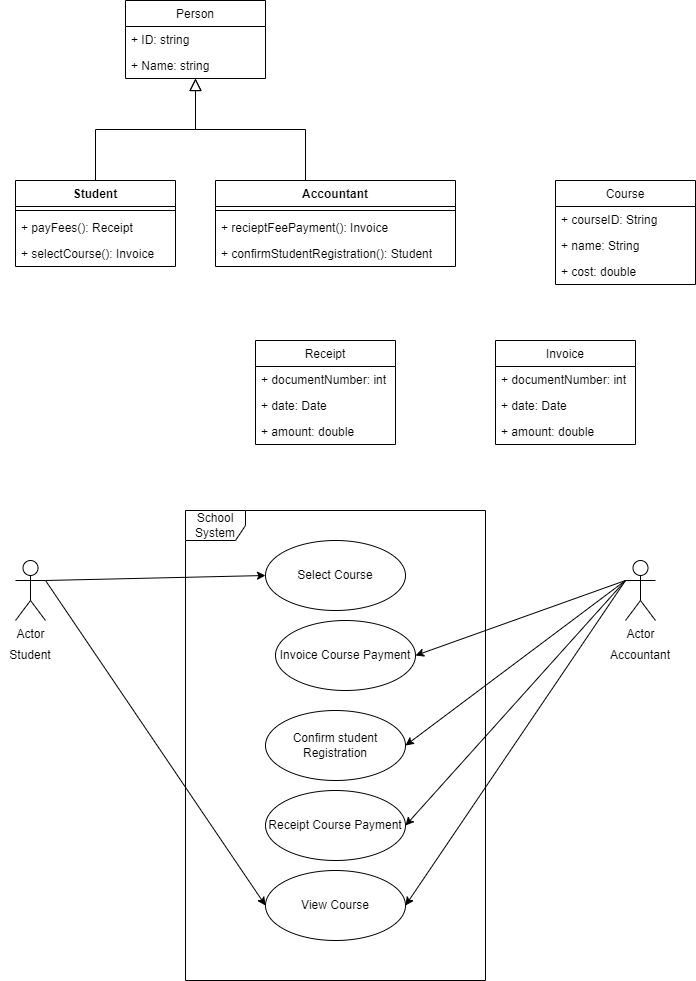

The diagram above was exported from draw.io. Its source (the exported page's mxGraphModel, read from the mxfile embedded in the PNG):
<mxGraphModel dx="794" dy="740" grid="1" gridSize="10" guides="1" tooltips="1" connect="1" arrows="1" fold="1" page="1" pageScale="1" pageWidth="827" pageHeight="1169" math="0" shadow="0">
  <root>
    <mxCell id="WIyWlLk6GJQsqaUBKTNV-0" />
    <mxCell id="WIyWlLk6GJQsqaUBKTNV-1" parent="WIyWlLk6GJQsqaUBKTNV-0" />
    <mxCell id="zkfFHV4jXpPFQw0GAbJ--12" value="" style="endArrow=block;endSize=10;endFill=0;shadow=0;strokeWidth=1;rounded=0;edgeStyle=elbowEdgeStyle;elbow=vertical;" parent="WIyWlLk6GJQsqaUBKTNV-1" edge="1">
      <mxGeometry width="160" relative="1" as="geometry">
        <mxPoint x="200" y="360" as="sourcePoint" />
        <mxPoint x="300" y="258" as="targetPoint" />
      </mxGeometry>
    </mxCell>
    <mxCell id="zkfFHV4jXpPFQw0GAbJ--16" value="" style="endArrow=block;endSize=10;endFill=0;shadow=0;strokeWidth=1;rounded=0;edgeStyle=elbowEdgeStyle;elbow=vertical;" parent="WIyWlLk6GJQsqaUBKTNV-1" edge="1">
      <mxGeometry width="160" relative="1" as="geometry">
        <mxPoint x="410" y="360" as="sourcePoint" />
        <mxPoint x="300" y="258" as="targetPoint" />
      </mxGeometry>
    </mxCell>
    <mxCell id="Q6WfdKd9v2cdohJtW9Sj-4" value="Accountant" style="swimlane;fontStyle=1;align=center;verticalAlign=top;childLayout=stackLayout;horizontal=1;startSize=26;horizontalStack=0;resizeParent=1;resizeParentMax=0;resizeLast=0;collapsible=1;marginBottom=0;" vertex="1" parent="WIyWlLk6GJQsqaUBKTNV-1">
      <mxGeometry x="320" y="360" width="240" height="86" as="geometry" />
    </mxCell>
    <mxCell id="Q6WfdKd9v2cdohJtW9Sj-6" value="" style="line;strokeWidth=1;fillColor=none;align=left;verticalAlign=middle;spacingTop=-1;spacingLeft=3;spacingRight=3;rotatable=0;labelPosition=right;points=[];portConstraint=eastwest;strokeColor=inherit;" vertex="1" parent="Q6WfdKd9v2cdohJtW9Sj-4">
      <mxGeometry y="26" width="240" height="8" as="geometry" />
    </mxCell>
    <mxCell id="Q6WfdKd9v2cdohJtW9Sj-15" value="+ recieptFeePayment(): Invoice" style="text;strokeColor=none;fillColor=none;align=left;verticalAlign=top;spacingLeft=4;spacingRight=4;overflow=hidden;rotatable=0;points=[[0,0.5],[1,0.5]];portConstraint=eastwest;" vertex="1" parent="Q6WfdKd9v2cdohJtW9Sj-4">
      <mxGeometry y="34" width="240" height="26" as="geometry" />
    </mxCell>
    <mxCell id="Q6WfdKd9v2cdohJtW9Sj-7" value="+ confirmStudentRegistration(): Student" style="text;strokeColor=none;fillColor=none;align=left;verticalAlign=top;spacingLeft=4;spacingRight=4;overflow=hidden;rotatable=0;points=[[0,0.5],[1,0.5]];portConstraint=eastwest;" vertex="1" parent="Q6WfdKd9v2cdohJtW9Sj-4">
      <mxGeometry y="60" width="240" height="26" as="geometry" />
    </mxCell>
    <mxCell id="Q6WfdKd9v2cdohJtW9Sj-8" value="Person" style="swimlane;fontStyle=0;childLayout=stackLayout;horizontal=1;startSize=26;fillColor=none;horizontalStack=0;resizeParent=1;resizeParentMax=0;resizeLast=0;collapsible=1;marginBottom=0;" vertex="1" parent="WIyWlLk6GJQsqaUBKTNV-1">
      <mxGeometry x="230" y="180" width="140" height="78" as="geometry" />
    </mxCell>
    <mxCell id="Q6WfdKd9v2cdohJtW9Sj-9" value="+ ID: string" style="text;strokeColor=none;fillColor=none;align=left;verticalAlign=top;spacingLeft=4;spacingRight=4;overflow=hidden;rotatable=0;points=[[0,0.5],[1,0.5]];portConstraint=eastwest;" vertex="1" parent="Q6WfdKd9v2cdohJtW9Sj-8">
      <mxGeometry y="26" width="140" height="26" as="geometry" />
    </mxCell>
    <mxCell id="Q6WfdKd9v2cdohJtW9Sj-10" value="+ Name: string" style="text;strokeColor=none;fillColor=none;align=left;verticalAlign=top;spacingLeft=4;spacingRight=4;overflow=hidden;rotatable=0;points=[[0,0.5],[1,0.5]];portConstraint=eastwest;" vertex="1" parent="Q6WfdKd9v2cdohJtW9Sj-8">
      <mxGeometry y="52" width="140" height="26" as="geometry" />
    </mxCell>
    <mxCell id="Q6WfdKd9v2cdohJtW9Sj-17" value="Student" style="swimlane;fontStyle=1;align=center;verticalAlign=top;childLayout=stackLayout;horizontal=1;startSize=26;horizontalStack=0;resizeParent=1;resizeParentMax=0;resizeLast=0;collapsible=1;marginBottom=0;" vertex="1" parent="WIyWlLk6GJQsqaUBKTNV-1">
      <mxGeometry x="120" y="360" width="160" height="86" as="geometry" />
    </mxCell>
    <mxCell id="Q6WfdKd9v2cdohJtW9Sj-19" value="" style="line;strokeWidth=1;fillColor=none;align=left;verticalAlign=middle;spacingTop=-1;spacingLeft=3;spacingRight=3;rotatable=0;labelPosition=right;points=[];portConstraint=eastwest;strokeColor=inherit;" vertex="1" parent="Q6WfdKd9v2cdohJtW9Sj-17">
      <mxGeometry y="26" width="160" height="8" as="geometry" />
    </mxCell>
    <mxCell id="Q6WfdKd9v2cdohJtW9Sj-20" value="+ payFees(): Receipt" style="text;strokeColor=none;fillColor=none;align=left;verticalAlign=top;spacingLeft=4;spacingRight=4;overflow=hidden;rotatable=0;points=[[0,0.5],[1,0.5]];portConstraint=eastwest;" vertex="1" parent="Q6WfdKd9v2cdohJtW9Sj-17">
      <mxGeometry y="34" width="160" height="26" as="geometry" />
    </mxCell>
    <mxCell id="Q6WfdKd9v2cdohJtW9Sj-22" value="+ selectCourse(): Invoice" style="text;strokeColor=none;fillColor=none;align=left;verticalAlign=top;spacingLeft=4;spacingRight=4;overflow=hidden;rotatable=0;points=[[0,0.5],[1,0.5]];portConstraint=eastwest;" vertex="1" parent="Q6WfdKd9v2cdohJtW9Sj-17">
      <mxGeometry y="60" width="160" height="26" as="geometry" />
    </mxCell>
    <mxCell id="Q6WfdKd9v2cdohJtW9Sj-23" value="Course" style="swimlane;fontStyle=0;childLayout=stackLayout;horizontal=1;startSize=26;fillColor=none;horizontalStack=0;resizeParent=1;resizeParentMax=0;resizeLast=0;collapsible=1;marginBottom=0;" vertex="1" parent="WIyWlLk6GJQsqaUBKTNV-1">
      <mxGeometry x="660" y="360" width="140" height="104" as="geometry" />
    </mxCell>
    <mxCell id="Q6WfdKd9v2cdohJtW9Sj-24" value="+ courseID: String" style="text;strokeColor=none;fillColor=none;align=left;verticalAlign=top;spacingLeft=4;spacingRight=4;overflow=hidden;rotatable=0;points=[[0,0.5],[1,0.5]];portConstraint=eastwest;" vertex="1" parent="Q6WfdKd9v2cdohJtW9Sj-23">
      <mxGeometry y="26" width="140" height="26" as="geometry" />
    </mxCell>
    <mxCell id="Q6WfdKd9v2cdohJtW9Sj-25" value="+ name: String" style="text;strokeColor=none;fillColor=none;align=left;verticalAlign=top;spacingLeft=4;spacingRight=4;overflow=hidden;rotatable=0;points=[[0,0.5],[1,0.5]];portConstraint=eastwest;" vertex="1" parent="Q6WfdKd9v2cdohJtW9Sj-23">
      <mxGeometry y="52" width="140" height="26" as="geometry" />
    </mxCell>
    <mxCell id="Q6WfdKd9v2cdohJtW9Sj-26" value="+ cost: double" style="text;strokeColor=none;fillColor=none;align=left;verticalAlign=top;spacingLeft=4;spacingRight=4;overflow=hidden;rotatable=0;points=[[0,0.5],[1,0.5]];portConstraint=eastwest;" vertex="1" parent="Q6WfdKd9v2cdohJtW9Sj-23">
      <mxGeometry y="78" width="140" height="26" as="geometry" />
    </mxCell>
    <mxCell id="Q6WfdKd9v2cdohJtW9Sj-27" value="Invoice" style="swimlane;fontStyle=0;childLayout=stackLayout;horizontal=1;startSize=26;fillColor=none;horizontalStack=0;resizeParent=1;resizeParentMax=0;resizeLast=0;collapsible=1;marginBottom=0;" vertex="1" parent="WIyWlLk6GJQsqaUBKTNV-1">
      <mxGeometry x="600" y="520" width="140" height="104" as="geometry" />
    </mxCell>
    <mxCell id="Q6WfdKd9v2cdohJtW9Sj-28" value="+ documentNumber: int" style="text;strokeColor=none;fillColor=none;align=left;verticalAlign=top;spacingLeft=4;spacingRight=4;overflow=hidden;rotatable=0;points=[[0,0.5],[1,0.5]];portConstraint=eastwest;" vertex="1" parent="Q6WfdKd9v2cdohJtW9Sj-27">
      <mxGeometry y="26" width="140" height="26" as="geometry" />
    </mxCell>
    <mxCell id="Q6WfdKd9v2cdohJtW9Sj-29" value="+ date: Date" style="text;strokeColor=none;fillColor=none;align=left;verticalAlign=top;spacingLeft=4;spacingRight=4;overflow=hidden;rotatable=0;points=[[0,0.5],[1,0.5]];portConstraint=eastwest;" vertex="1" parent="Q6WfdKd9v2cdohJtW9Sj-27">
      <mxGeometry y="52" width="140" height="26" as="geometry" />
    </mxCell>
    <mxCell id="Q6WfdKd9v2cdohJtW9Sj-30" value="+ amount: double" style="text;strokeColor=none;fillColor=none;align=left;verticalAlign=top;spacingLeft=4;spacingRight=4;overflow=hidden;rotatable=0;points=[[0,0.5],[1,0.5]];portConstraint=eastwest;" vertex="1" parent="Q6WfdKd9v2cdohJtW9Sj-27">
      <mxGeometry y="78" width="140" height="26" as="geometry" />
    </mxCell>
    <mxCell id="Q6WfdKd9v2cdohJtW9Sj-31" value="Receipt" style="swimlane;fontStyle=0;childLayout=stackLayout;horizontal=1;startSize=26;fillColor=none;horizontalStack=0;resizeParent=1;resizeParentMax=0;resizeLast=0;collapsible=1;marginBottom=0;" vertex="1" parent="WIyWlLk6GJQsqaUBKTNV-1">
      <mxGeometry x="360" y="520" width="140" height="104" as="geometry" />
    </mxCell>
    <mxCell id="Q6WfdKd9v2cdohJtW9Sj-32" value="+ documentNumber: int" style="text;strokeColor=none;fillColor=none;align=left;verticalAlign=top;spacingLeft=4;spacingRight=4;overflow=hidden;rotatable=0;points=[[0,0.5],[1,0.5]];portConstraint=eastwest;" vertex="1" parent="Q6WfdKd9v2cdohJtW9Sj-31">
      <mxGeometry y="26" width="140" height="26" as="geometry" />
    </mxCell>
    <mxCell id="Q6WfdKd9v2cdohJtW9Sj-33" value="+ date: Date" style="text;strokeColor=none;fillColor=none;align=left;verticalAlign=top;spacingLeft=4;spacingRight=4;overflow=hidden;rotatable=0;points=[[0,0.5],[1,0.5]];portConstraint=eastwest;" vertex="1" parent="Q6WfdKd9v2cdohJtW9Sj-31">
      <mxGeometry y="52" width="140" height="26" as="geometry" />
    </mxCell>
    <mxCell id="Q6WfdKd9v2cdohJtW9Sj-34" value="+ amount: double" style="text;strokeColor=none;fillColor=none;align=left;verticalAlign=top;spacingLeft=4;spacingRight=4;overflow=hidden;rotatable=0;points=[[0,0.5],[1,0.5]];portConstraint=eastwest;" vertex="1" parent="Q6WfdKd9v2cdohJtW9Sj-31">
      <mxGeometry y="78" width="140" height="26" as="geometry" />
    </mxCell>
    <mxCell id="Q6WfdKd9v2cdohJtW9Sj-45" style="rounded=0;orthogonalLoop=1;jettySize=auto;html=1;exitX=1;exitY=0.3333333333333333;exitDx=0;exitDy=0;exitPerimeter=0;entryX=0;entryY=0.5;entryDx=0;entryDy=0;" edge="1" parent="WIyWlLk6GJQsqaUBKTNV-1" source="Q6WfdKd9v2cdohJtW9Sj-36" target="Q6WfdKd9v2cdohJtW9Sj-38">
      <mxGeometry relative="1" as="geometry" />
    </mxCell>
    <mxCell id="Q6WfdKd9v2cdohJtW9Sj-53" style="edgeStyle=none;rounded=0;orthogonalLoop=1;jettySize=auto;html=1;exitX=1;exitY=0.3333333333333333;exitDx=0;exitDy=0;exitPerimeter=0;entryX=0;entryY=0.5;entryDx=0;entryDy=0;" edge="1" parent="WIyWlLk6GJQsqaUBKTNV-1" source="Q6WfdKd9v2cdohJtW9Sj-36" target="Q6WfdKd9v2cdohJtW9Sj-49">
      <mxGeometry relative="1" as="geometry" />
    </mxCell>
    <mxCell id="Q6WfdKd9v2cdohJtW9Sj-36" value="Actor" style="shape=umlActor;verticalLabelPosition=bottom;verticalAlign=top;html=1;" vertex="1" parent="WIyWlLk6GJQsqaUBKTNV-1">
      <mxGeometry x="120" y="740" width="30" height="60" as="geometry" />
    </mxCell>
    <mxCell id="Q6WfdKd9v2cdohJtW9Sj-46" style="edgeStyle=none;rounded=0;orthogonalLoop=1;jettySize=auto;html=1;exitX=0;exitY=0.3333333333333333;exitDx=0;exitDy=0;exitPerimeter=0;entryX=1;entryY=0.5;entryDx=0;entryDy=0;" edge="1" parent="WIyWlLk6GJQsqaUBKTNV-1" source="Q6WfdKd9v2cdohJtW9Sj-37" target="Q6WfdKd9v2cdohJtW9Sj-40">
      <mxGeometry relative="1" as="geometry" />
    </mxCell>
    <mxCell id="Q6WfdKd9v2cdohJtW9Sj-47" style="edgeStyle=none;rounded=0;orthogonalLoop=1;jettySize=auto;html=1;exitX=0;exitY=0.3333333333333333;exitDx=0;exitDy=0;exitPerimeter=0;entryX=1;entryY=0.5;entryDx=0;entryDy=0;" edge="1" parent="WIyWlLk6GJQsqaUBKTNV-1" source="Q6WfdKd9v2cdohJtW9Sj-37" target="Q6WfdKd9v2cdohJtW9Sj-41">
      <mxGeometry relative="1" as="geometry" />
    </mxCell>
    <mxCell id="Q6WfdKd9v2cdohJtW9Sj-48" style="edgeStyle=none;rounded=0;orthogonalLoop=1;jettySize=auto;html=1;exitX=0;exitY=0.3333333333333333;exitDx=0;exitDy=0;exitPerimeter=0;entryX=1;entryY=0.5;entryDx=0;entryDy=0;" edge="1" parent="WIyWlLk6GJQsqaUBKTNV-1" source="Q6WfdKd9v2cdohJtW9Sj-37" target="Q6WfdKd9v2cdohJtW9Sj-42">
      <mxGeometry relative="1" as="geometry" />
    </mxCell>
    <mxCell id="Q6WfdKd9v2cdohJtW9Sj-52" style="edgeStyle=none;rounded=0;orthogonalLoop=1;jettySize=auto;html=1;exitX=0;exitY=0.3333333333333333;exitDx=0;exitDy=0;exitPerimeter=0;entryX=1;entryY=0.5;entryDx=0;entryDy=0;" edge="1" parent="WIyWlLk6GJQsqaUBKTNV-1" source="Q6WfdKd9v2cdohJtW9Sj-37" target="Q6WfdKd9v2cdohJtW9Sj-49">
      <mxGeometry relative="1" as="geometry" />
    </mxCell>
    <mxCell id="Q6WfdKd9v2cdohJtW9Sj-37" value="Actor" style="shape=umlActor;verticalLabelPosition=bottom;verticalAlign=top;html=1;" vertex="1" parent="WIyWlLk6GJQsqaUBKTNV-1">
      <mxGeometry x="730" y="740" width="30" height="60" as="geometry" />
    </mxCell>
    <mxCell id="Q6WfdKd9v2cdohJtW9Sj-38" value="Select Course" style="ellipse;whiteSpace=wrap;html=1;" vertex="1" parent="WIyWlLk6GJQsqaUBKTNV-1">
      <mxGeometry x="370" y="720" width="140" height="70" as="geometry" />
    </mxCell>
    <mxCell id="Q6WfdKd9v2cdohJtW9Sj-39" value="School System" style="shape=umlFrame;whiteSpace=wrap;html=1;pointerEvents=0;" vertex="1" parent="WIyWlLk6GJQsqaUBKTNV-1">
      <mxGeometry x="290" y="690" width="300" height="470" as="geometry" />
    </mxCell>
    <mxCell id="Q6WfdKd9v2cdohJtW9Sj-40" value="Invoice Course Payment" style="ellipse;whiteSpace=wrap;html=1;" vertex="1" parent="WIyWlLk6GJQsqaUBKTNV-1">
      <mxGeometry x="380" y="800" width="140" height="70" as="geometry" />
    </mxCell>
    <mxCell id="Q6WfdKd9v2cdohJtW9Sj-41" value="Confirm student Registration" style="ellipse;whiteSpace=wrap;html=1;" vertex="1" parent="WIyWlLk6GJQsqaUBKTNV-1">
      <mxGeometry x="370" y="890" width="140" height="70" as="geometry" />
    </mxCell>
    <mxCell id="Q6WfdKd9v2cdohJtW9Sj-42" value="Receipt Course Payment" style="ellipse;whiteSpace=wrap;html=1;" vertex="1" parent="WIyWlLk6GJQsqaUBKTNV-1">
      <mxGeometry x="370" y="970" width="140" height="70" as="geometry" />
    </mxCell>
    <mxCell id="Q6WfdKd9v2cdohJtW9Sj-43" value="Student" style="text;html=1;strokeColor=none;fillColor=none;align=center;verticalAlign=middle;whiteSpace=wrap;rounded=0;" vertex="1" parent="WIyWlLk6GJQsqaUBKTNV-1">
      <mxGeometry x="105" y="820" width="60" height="30" as="geometry" />
    </mxCell>
    <mxCell id="Q6WfdKd9v2cdohJtW9Sj-44" value="Accountant" style="text;html=1;strokeColor=none;fillColor=none;align=center;verticalAlign=middle;whiteSpace=wrap;rounded=0;" vertex="1" parent="WIyWlLk6GJQsqaUBKTNV-1">
      <mxGeometry x="715" y="820" width="60" height="30" as="geometry" />
    </mxCell>
    <mxCell id="Q6WfdKd9v2cdohJtW9Sj-49" value="View Course" style="ellipse;whiteSpace=wrap;html=1;" vertex="1" parent="WIyWlLk6GJQsqaUBKTNV-1">
      <mxGeometry x="370" y="1050" width="140" height="70" as="geometry" />
    </mxCell>
  </root>
</mxGraphModel>